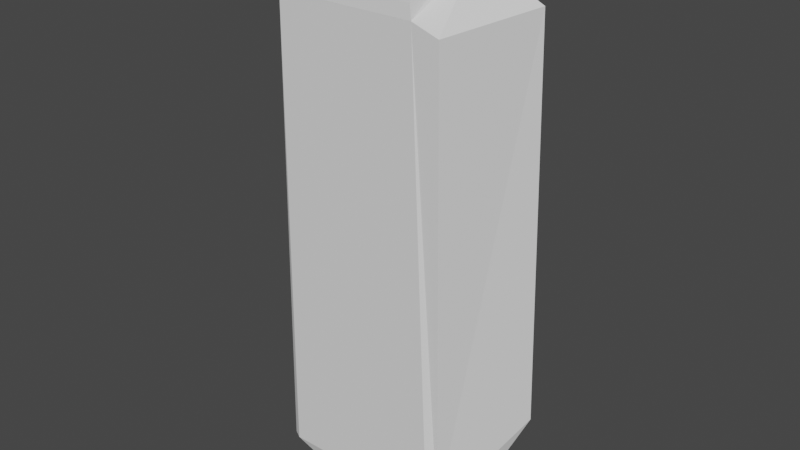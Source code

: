 # Source: CargoHullSmallModel.blend  (saved by Blender 2.83.19; exported with 4.5.12 LTS)
import bpy
from mathutils import Matrix  # noqa: F401  (used for matrix-valued properties, if any)

bpy.ops.wm.read_factory_settings(use_empty=True)
scene = bpy.context.scene
scene.name = 'Scene'

# ---- world
world_world = bpy.data.worlds.new('World'); scene.world = world_world
world_world.use_nodes = True; world_world.node_tree.nodes.clear()
_N = world_world.node_tree.nodes; _L = world_world.node_tree.links
n0 = _N.new('ShaderNodeOutputWorld'); n0.name = 'World Output'; n0.location = (300, 300)
n1 = _N.new('ShaderNodeBackground'); n1.name = 'Background'; n1.location = (10, 300)
n1.inputs[0].default_value = (0.05088, 0.05088, 0.05088, 1.0)
_L.new(n1.outputs[0], n0.inputs[0])
n0.is_active_output = True
world_world.color = (0.05088, 0.05088, 0.05088)
world_world.use_sun_shadow = False
world_world.sun_shadow_jitter_overblur = 0.0

# ---- meshes
me_cube_059 = bpy.data.meshes.new('Cube.059')
me_cube_059.from_pydata([(-1.592, 6.064, -1.459), (-1.743, 7.151, 0.6215), (1.592, 6.064, -1.459), (1.743, 7.151, 0.6307), (-1.585, 7.373, 0.5004), (-1.008, 7.851, -0.01543), (1.008, 7.851, -0.01543), (-1.342, 7.423, -1.209), (1.342, 7.423, -1.209), (-1.519, 6.437, -1.415), (1.585, 7.373, 0.5087), (1.519, 6.437, -1.415)], [], [(0, 1, 4, 9), (1, 3, 10, 4), (2, 0, 9, 11), (3, 2, 11, 10), (6, 10, 8), (11, 9, 7, 8), (4, 5, 7), (4, 10, 6, 5), (7, 5, 6, 8), (4, 7, 9), (8, 10, 11)])
_uv = me_cube_059.uv_layers.new(name='UVMap')
_uv.uv.foreach_set('vector', [0.375, 0.25, 0.625, 0.25, 0.625, 0.25, 0.375, 0.25, 0.875, 0.5, 0.625, 0.5, 0.625, 0.5, 0.875, 0.5, 0.375, 0.4879, 0.125, 0.4879, 0.125, 0.4879, 0.375, 0.4879, 0.645, 0.5, 0.375, 0.5, 0.375, 0.5, 0.645, 0.5, 0.625, 0.5, 0.625, 0.5, 0.625, 0.5, 0.375, 0.5, 0.125, 0.5, 0.125, 0.5, 0.375, 0.5, 0.875, 0.5, 0.875, 0.5, 0.875, 0.5, 0.875, 0.5, 0.625, 0.5, 0.625, 0.5, 0.875, 0.5, 0.375, 0.25, 0.625, 0.25, 0.625, 0.5, 0.375, 0.5, 0.875, 0.5, 0.875, 0.5, 0.875, 0.5, 0.625, 0.5, 0.625, 0.5, 0.625, 0.5])
me_cube_059.use_remesh_fix_poles = True
me_cube_059.use_remesh_preserve_attributes = False
me_cube_059.use_mirror_vertex_groups = False
me_cube_059.update()
me_cube_058 = bpy.data.meshes.new('Cube.058')
me_cube_058.from_pydata([(2.822, 1.779, -4.964), (2.344, -1.459, 5.814), (1.592, -1.459, 6.064), (1.743, 0.6215, 7.151), (-3.471, 1.288, -4.964), (-2.344, -1.459, 5.814), (-1.592, -1.459, 6.064), (-1.249, 1.774, 6.072), (-3.147, 1.293, 6.072), (-1.743, 0.6307, 7.151), (3.147, 1.293, 6.072), (1.249, 1.774, 6.072), (-2.822, 1.779, -4.964), (3.471, 1.288, -4.964), (-2.531, -1.459, -6.679), (-2.286, -1.601, -6.679), (2.531, -1.459, -6.679), (2.286, -1.601, -6.679), (1.799, 0.9072, -7.609), (-2.145, 0.6241, -7.621), (-1.799, 0.9072, -7.609), (2.145, 0.6241, -7.621), (-1.544, -1.275, -7.217), (-1.455, -1.33, -7.225), (1.544, -1.275, -7.217), (1.455, -1.33, -7.225), (1.516, -1.422, -7.21), (-1.516, -1.422, -7.21), (1.679, -1.32, -7.21), (-1.679, -1.32, -7.21), (-2.302, 0.6471, -7.625), (2.302, 0.6471, -7.625), (1.872, 0.9991, -7.625), (-1.872, 0.9991, -7.625), (1.455, -1.286, -6.969), (-1.455, -1.286, -6.969), (1.544, -1.231, -6.961), (-1.544, -1.231, -6.961), (-2.145, 0.6679, -7.365), (2.145, 0.6679, -7.365), (1.799, 0.951, -7.353), (-1.799, 0.951, -7.353)], [], [(5, 8, 4, 14), (13, 16, 28, 31), (10, 1, 16, 13), (3, 10, 11), (7, 8, 9), (11, 7, 9, 3), (8, 5, 6, 9), (15, 6, 5, 14), (7, 12, 4, 8), (2, 17, 16, 1), (0, 11, 10, 13), (3, 2, 1, 10), (2, 6, 15, 17), (7, 11, 0, 12), (12, 0, 32, 33), (4, 12, 33, 30), (14, 4, 30, 29), (16, 17, 26, 28), (17, 15, 27, 26), (0, 13, 31, 32), (15, 14, 29, 27), (20, 18, 40, 41), (23, 25, 26, 27), (25, 24, 28, 26), (19, 22, 29, 30), (22, 23, 27, 29), (24, 21, 31, 28), (21, 18, 32, 31), (18, 20, 33, 32), (20, 19, 30, 33), (21, 24, 36, 39), (22, 19, 38, 37), (25, 23, 35, 34), (19, 20, 41, 38), (18, 21, 39, 40), (23, 22, 37, 35), (24, 25, 34, 36)])
_uv = me_cube_058.uv_layers.new(name='UVMap')
_uv.uv.foreach_set('vector', [0.3871, 0.5121, 0.6129, 0.5121, 0.6129, 0.7379, 0.3871, 0.7379, 0.6129, 0.01212, 0.3871, 0.01212, 0.3871, 0.01212, 0.6129, 0.01212, 0.6129, 0.2379, 0.3871, 0.2379, 0.3871, 0.01212, 0.6129, 0.01212, 0.625, 0.25, 0.6129, 0.25, 0.625, 0.25, 0.6371, 0.5121, 0.6129, 0.5121, 0.625, 0.5, 0.8629, 0.5121, 0.6371, 0.5121, 0.625, 0.5, 0.875, 0.5, 0.6129, 0.5121, 0.3871, 0.5121, 0.375, 0.5, 0.645, 0.5, 0.3629, 0.75, 0.375, 0.4879, 0.3871, 0.5121, 0.3871, 0.7379, 0.6371, 0.5121, 0.6371, 0.7379, 0.6129, 0.7379, 0.6129, 0.5121, 0.125, 0.4879, 0.1371, 0.75, 0.125, 0.7379, 0.125, 0.5121, 0.8629, 0.7379, 0.8629, 0.5121, 0.875, 0.5121, 0.875, 0.7379, 0.625, 0.25, 0.375, 0.25, 0.3871, 0.2379, 0.6129, 0.2379, 0.125, 0.4879, 0.375, 0.4879, 0.3629, 0.75, 0.1371, 0.75, 0.6371, 0.5121, 0.8629, 0.5121, 0.8629, 0.5121, 0.6371, 0.5121, 0.6371, 0.5121, 0.8629, 0.5121, 0.8629, 0.5121, 0.6371, 0.5121, 0.6129, 0.7379, 0.6371, 0.7379, 0.6371, 0.7379, 0.6129, 0.7379, 0.3871, 0.7379, 0.6129, 0.7379, 0.6129, 0.7379, 0.3871, 0.7379, 0.125, 0.7379, 0.1371, 0.75, 0.1371, 0.75, 0.125, 0.7379, 0.1371, 0.75, 0.3629, 0.75, 0.3629, 0.75, 0.1371, 0.75, 0.8629, 0.7379, 0.875, 0.7379, 0.875, 0.7379, 0.8629, 0.7379, 0.3629, 0.75, 0.3871, 0.7379, 0.3871, 0.7379, 0.3629, 0.75, 0.6342, 0.7305, 0.8482, 0.5466, 0.8482, 0.5466, 0.6342, 0.7305, 0.3745, 0.7405, 0.2374, 0.5242, 0.1371, 0.75, 0.3629, 0.75, 0.2374, 0.5242, 0.3247, 0.2826, 0.3871, 0.01212, 0.1371, 0.75, 0.61, 0.7336, 0.3873, 0.7364, 0.3871, 0.7379, 0.6129, 0.7379, 0.3873, 0.7364, 0.3745, 0.7405, 0.3629, 0.75, 0.3871, 0.7379, 0.3247, 0.2826, 0.8514, 0.6914, 0.875, 0.7379, 0.3871, 0.01212, 0.8514, 0.6914, 0.8482, 0.5466, 0.8629, 0.5121, 0.875, 0.7379, 0.8482, 0.5466, 0.6342, 0.7305, 0.6371, 0.7379, 0.8629, 0.5121, 0.6342, 0.7305, 0.61, 0.7336, 0.6129, 0.7379, 0.6371, 0.7379, 0.8514, 0.6914, 0.3247, 0.2826, 0.3247, 0.2826, 0.8514, 0.6914, 0.3873, 0.7364, 0.61, 0.7336, 0.61, 0.7336, 0.3873, 0.7364, 0.2374, 0.5242, 0.3745, 0.7405, 0.3745, 0.7405, 0.2374, 0.5242, 0.61, 0.7336, 0.6342, 0.7305, 0.6342, 0.7305, 0.61, 0.7336, 0.8482, 0.5466, 0.8514, 0.6914, 0.8514, 0.6914, 0.8482, 0.5466, 0.3745, 0.7405, 0.3873, 0.7364, 0.3873, 0.7364, 0.3745, 0.7405, 0.3247, 0.2826, 0.2374, 0.5242, 0.2374, 0.5242, 0.3247, 0.2826])
me_cube_058.use_remesh_fix_poles = True
me_cube_058.use_remesh_preserve_attributes = False
me_cube_058.use_mirror_vertex_groups = False
me_cube_058.update()
me_cube_057 = bpy.data.meshes.new('Cube.057')
me_cube_057.from_pydata([(-1.455, -6.969, -1.286), (1.455, -6.969, -1.286), (-1.544, -6.961, -1.231), (1.544, -6.961, -1.231), (2.145, -7.365, 0.6679), (-2.145, -7.365, 0.6679), (-1.799, -7.353, 0.951), (1.799, -7.353, 0.951)], [], [(1, 3, 4, 7, 6, 5, 2, 0)])
_uv = me_cube_057.uv_layers.new(name='UVMap')
_uv.uv.foreach_set('vector', [0.3745, 0.7405, 0.3873, 0.7364, 0.61, 0.7336, 0.6342, 0.7305, 0.8482, 0.5466, 0.8514, 0.6914, 0.3247, 0.2826, 0.2374, 0.5242])
me_cube_057.use_remesh_fix_poles = True
me_cube_057.use_remesh_preserve_attributes = False
me_cube_057.use_mirror_vertex_groups = False
me_cube_057.update()

# ---- objects
ob_cockpit = bpy.data.objects.new('Cockpit', me_cube_059)
ob_hull = bpy.data.objects.new('Hull', me_cube_058)
ob_thrusterhookbl = bpy.data.objects.new('ThrusterHookBL', None)
ob_thrusterhookbr = bpy.data.objects.new('ThrusterHookBR', None)
ob_turrethookb = bpy.data.objects.new('TurretHookB', None)
ob_thrusterhookfl = bpy.data.objects.new('ThrusterHookFL', None)
ob_thrusterhookfr = bpy.data.objects.new('ThrusterHookFR', None)
ob_turrethookf = bpy.data.objects.new('TurretHookF', None)
ob_reardoor = bpy.data.objects.new('RearDoor', me_cube_057)
ob_internalfl = bpy.data.objects.new('InternalFL', None)
ob_internalfr = bpy.data.objects.new('InternalFR', None)
ob_internalb = bpy.data.objects.new('InternalB', None)
ob_internalmf = bpy.data.objects.new('InternalMF', None)
ob_internalmb = bpy.data.objects.new('InternalMB', None)
ob_thrustermanoeuvringselector = bpy.data.objects.new('ThrusterManoeuvringSelector', None)
ob_manthrusterbl = bpy.data.objects.new('ManThrusterBL', None)
ob_manthrusterbr = bpy.data.objects.new('ManThrusterBR', None)
ob_manthrusterfl = bpy.data.objects.new('ManThrusterFL', None)
ob_manthrusterfr = bpy.data.objects.new('ManThrusterFR', None)
ob_manthrustermfl = bpy.data.objects.new('ManThrusterMFL', None)
ob_manthrustermfr = bpy.data.objects.new('ManThrusterMFR', None)
ob_manthrustermbl = bpy.data.objects.new('ManThrusterMBL', None)
ob_manthrustermbr = bpy.data.objects.new('ManThrusterMBR', None)

# ---- transforms, parenting, visibility, modifiers, constraints
ob_cockpit.parent = ob_hull
ob_cockpit.location = (0.0, -3.626e-09, 0.0)
ob_cockpit.rotation_euler = (-1.571, 3.142, 8.039e-14)
ob_cockpit.lineart.crease_threshold = 0.0
ob_hull.location = (0.0, 0.0, 0.0)
ob_hull.lineart.crease_threshold = 0.0
ob_thrusterhookbl.parent = ob_hull
ob_thrusterhookbl.location = (2.887, 2.43e-07, -4.279)
ob_thrusterhookbl.rotation_euler = (1.864e-06, 3.142, 1.571)
ob_thrusterhookbl.lineart.crease_threshold = 0.0
ob_thrusterhookbr.parent = ob_hull
ob_thrusterhookbr.location = (-2.887, 4.623e-09, -4.279)
ob_thrusterhookbr.rotation_euler = (3.142, -4.371e-08, 1.571)
ob_thrusterhookbr.lineart.crease_threshold = 0.0
ob_turrethookb.parent = ob_hull
ob_turrethookb.location = (4.224e-06, 1.774, -2.845)
ob_turrethookb.rotation_euler = (1.571, 0.0, 0.0)
ob_turrethookb.lineart.crease_threshold = 0.0
ob_thrusterhookfl.parent = ob_hull
ob_thrusterhookfl.location = (2.726, 0.03881, 4.114)
ob_thrusterhookfl.rotation_euler = (1.864e-06, 3.142, 1.571)
ob_thrusterhookfl.lineart.crease_threshold = 0.0
ob_thrusterhookfr.parent = ob_hull
ob_thrusterhookfr.location = (-2.726, 0.03881, 4.114)
ob_thrusterhookfr.rotation_euler = (3.142, -4.371e-08, 1.571)
ob_thrusterhookfr.lineart.crease_threshold = 0.0
ob_turrethookf.parent = ob_hull
ob_turrethookf.location = (-6.736e-06, 1.774, 3.177)
ob_turrethookf.rotation_euler = (1.571, 0.0, 0.0)
ob_turrethookf.lineart.crease_threshold = 0.0
ob_reardoor.parent = ob_hull
ob_reardoor.location = (0.0, -3.626e-09, 0.0)
ob_reardoor.rotation_euler = (-1.571, 3.142, 8.039e-14)
ob_reardoor.lineart.crease_threshold = 0.0
ob_internalfl.parent = ob_hull
ob_internalfl.location = (1.5, -1.864e-07, 4.182)
ob_internalfl.rotation_euler = (-1.571, 3.142, 8.039e-14)
ob_internalfl.lineart.crease_threshold = 0.0
ob_internalfr.parent = ob_hull
ob_internalfr.location = (-1.5, -1.864e-07, 4.182)
ob_internalfr.rotation_euler = (-1.571, 3.142, 8.039e-14)
ob_internalfr.lineart.crease_threshold = 0.0
ob_internalb.parent = ob_hull
ob_internalb.location = (7.424e-06, 1.747e-07, -4.079)
ob_internalb.rotation_euler = (-1.571, 3.142, 8.039e-14)
ob_internalb.lineart.crease_threshold = 0.0
ob_internalmf.parent = ob_hull
ob_internalmf.location = (-3.276e-06, -8.231e-08, 1.8)
ob_internalmf.rotation_euler = (-1.571, 3.142, 8.039e-14)
ob_internalmf.lineart.crease_threshold = 0.0
ob_internalmb.parent = ob_hull
ob_internalmb.location = (2.184e-06, 4.883e-08, -1.2)
ob_internalmb.rotation_euler = (-1.571, 3.142, 8.039e-14)
ob_internalmb.lineart.crease_threshold = 0.0
ob_thrustermanoeuvringselector.parent = ob_hull
ob_thrustermanoeuvringselector.location = (0.0, -3.626e-09, 0.0)
ob_thrustermanoeuvringselector.rotation_euler = (-1.571, 3.142, 8.039e-14)
ob_thrustermanoeuvringselector.lineart.crease_threshold = 0.0
ob_manthrusterbl.parent = ob_thrustermanoeuvringselector
ob_manthrusterbl.matrix_parent_inverse = Matrix(((1.0, -0.0, 0.0, -3.242e-05), (-0.0, 1.0, -0.0, -0.08295), (0.0, -0.0, 1.0, 0.887), (-0.0, 0.0, -0.0, 1.0)))
ob_manthrusterbl.location = (-3.05, -5.193, -0.887)
ob_manthrusterbl.rotation_euler = (0.0, -0.0, -3.142)
ob_manthrusterbl.lineart.crease_threshold = 0.0
ob_manthrusterbr.parent = ob_thrustermanoeuvringselector
ob_manthrusterbr.matrix_parent_inverse = Matrix(((1.0, -0.0, 0.0, -3.242e-05), (-0.0, 1.0, -0.0, -0.08295), (0.0, -0.0, 1.0, 0.887), (-0.0, 0.0, -0.0, 1.0)))
ob_manthrusterbr.location = (3.05, -5.193, -0.887)
ob_manthrusterbr.lineart.crease_threshold = 0.0
ob_manthrusterfl.parent = ob_thrustermanoeuvringselector
ob_manthrusterfl.matrix_parent_inverse = Matrix(((1.0, -0.0, 0.0, -3.242e-05), (-0.0, 1.0, -0.0, -0.08295), (0.0, -0.0, 1.0, 0.887), (-0.0, 0.0, -0.0, 1.0)))
ob_manthrusterfl.location = (-2.85, 5.528, -0.887)
ob_manthrusterfl.rotation_euler = (0.0, -0.0, -3.142)
ob_manthrusterfl.lineart.crease_threshold = 0.0
ob_manthrusterfr.parent = ob_thrustermanoeuvringselector
ob_manthrusterfr.matrix_parent_inverse = Matrix(((1.0, -0.0, 0.0, -3.242e-05), (-0.0, 1.0, -0.0, -0.08295), (0.0, -0.0, 1.0, 0.887), (-0.0, 0.0, -0.0, 1.0)))
ob_manthrusterfr.location = (2.85, 5.528, -0.887)
ob_manthrusterfr.lineart.crease_threshold = 0.0
ob_manthrustermfl.parent = ob_thrustermanoeuvringselector
ob_manthrustermfl.matrix_parent_inverse = Matrix(((-1.0, -6.776e-21, -1.82e-06, -2.524e-29), (-1.82e-06, -4.371e-08, 1.0, -1.585e-16), (-7.955e-14, 1.0, 4.371e-08, 3.626e-09), (0.0, 0.0, -0.0, 1.0)))
ob_manthrustermfl.location = (2.95, -4.768e-07, 2.8)
ob_manthrustermfl.lineart.crease_threshold = 0.0
ob_manthrustermfr.parent = ob_thrustermanoeuvringselector
ob_manthrustermfr.matrix_parent_inverse = Matrix(((-1.0, -6.776e-21, -1.82e-06, -2.524e-29), (-1.82e-06, -4.371e-08, 1.0, -1.585e-16), (-7.955e-14, 1.0, 4.371e-08, 3.626e-09), (0.0, 0.0, -0.0, 1.0)))
ob_manthrustermfr.location = (-2.95, -4.768e-07, 2.8)
ob_manthrustermfr.rotation_euler = (0.0, 0.0, 3.142)
ob_manthrustermfr.lineart.crease_threshold = 0.0
ob_manthrustermbl.parent = ob_thrustermanoeuvringselector
ob_manthrustermbl.matrix_parent_inverse = Matrix(((-1.0, -6.776e-21, -1.82e-06, -2.524e-29), (-1.82e-06, -4.371e-08, 1.0, -1.585e-16), (-7.955e-14, 1.0, 4.371e-08, 3.626e-09), (0.0, 0.0, -0.0, 1.0)))
ob_manthrustermbl.location = (2.95, -4.768e-07, -2.8)
ob_manthrustermbl.lineart.crease_threshold = 0.0
ob_manthrustermbr.parent = ob_thrustermanoeuvringselector
ob_manthrustermbr.matrix_parent_inverse = Matrix(((-1.0, -6.776e-21, -1.82e-06, -2.524e-29), (-1.82e-06, -4.371e-08, 1.0, -1.585e-16), (-7.955e-14, 1.0, 4.371e-08, 3.626e-09), (0.0, 0.0, -0.0, 1.0)))
ob_manthrustermbr.location = (-2.95, -4.768e-07, -2.8)
ob_manthrustermbr.rotation_euler = (0.0, 0.0, 3.142)
ob_manthrustermbr.lineart.crease_threshold = 0.0

# ---- collection membership
scene.collection.objects.link(ob_cockpit)
scene.collection.objects.link(ob_hull)
scene.collection.objects.link(ob_thrusterhookbl)
scene.collection.objects.link(ob_thrusterhookbr)
scene.collection.objects.link(ob_turrethookb)
scene.collection.objects.link(ob_thrusterhookfl)
scene.collection.objects.link(ob_thrusterhookfr)
scene.collection.objects.link(ob_turrethookf)
scene.collection.objects.link(ob_reardoor)
scene.collection.objects.link(ob_internalfl)
scene.collection.objects.link(ob_internalfr)
scene.collection.objects.link(ob_internalb)
scene.collection.objects.link(ob_internalmf)
scene.collection.objects.link(ob_internalmb)
scene.collection.objects.link(ob_thrustermanoeuvringselector)
scene.collection.objects.link(ob_manthrusterbl)
scene.collection.objects.link(ob_manthrusterbr)
scene.collection.objects.link(ob_manthrusterfl)
scene.collection.objects.link(ob_manthrusterfr)
scene.collection.objects.link(ob_manthrustermfl)
scene.collection.objects.link(ob_manthrustermfr)
scene.collection.objects.link(ob_manthrustermbl)
scene.collection.objects.link(ob_manthrustermbr)

# ---- scene / render settings (as saved in the file)
scene.frame_start = 1; scene.frame_end = 250; scene.frame_set(1)
scene.render.engine = 'BLENDER_EEVEE_NEXT'
scene.cycles.use_denoising = False
scene.cycles.samples = 128
scene.cycles.sampling_pattern = 'TABULATED_SOBOL'
scene.cycles.use_adaptive_sampling = False
scene.cycles.use_light_tree = False
scene.view_settings.view_transform = 'Filmic'
bpy.context.view_layer.update()

# ---- added for rendering (the .blend has no active camera and no usable light): camera, sun
cam_auto = bpy.data.cameras.new('AutoCamera')
cam_auto.lens = 50.0
cam_auto.sensor_width = 36.0
cam_auto.clip_end = 1000.0
ob_auto_camera = bpy.data.objects.new('AutoCamera', cam_auto)
scene.collection.objects.link(ob_auto_camera)
ob_auto_camera.location = (16.0013, -19.1127, 12.9142)
ob_auto_camera.rotation_euler = (1.09748, -7.21219e-08, 0.694738)
scene.camera = ob_auto_camera
light_auto_sun = bpy.data.lights.new('AutoSun', 'SUN')
light_auto_sun.energy = 3.0
light_auto_sun.angle = 0.0523599
ob_auto_sun = bpy.data.objects.new('AutoSun', light_auto_sun)
scene.collection.objects.link(ob_auto_sun)
ob_auto_sun.rotation_euler = (0.872665, 0.174533, 0.523599)
bpy.context.view_layer.update()
